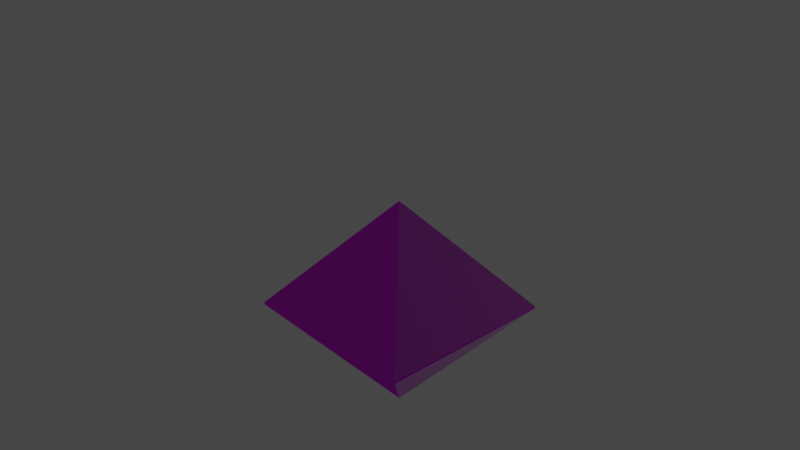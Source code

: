 # Source: Improved_collider.blend  (saved by Blender 3.4.6; exported with 4.5.12 LTS)
import bpy
from mathutils import Matrix  # noqa: F401  (used for matrix-valued properties, if any)

bpy.ops.wm.read_factory_settings(use_empty=True)
scene = bpy.context.scene
scene.name = 'Scene'

# ---- collections
col_collection = bpy.data.collections.new('Collection'); scene.collection.children.link(col_collection)

# ---- images (referenced by path relative to the original .blend; pixels are not part of the script)
import os
ASSET_DIR = os.environ.get("B2B_ASSET_DIR", "")  # directory of the original .blend (textures are referenced by path, not embedded)
HERE = os.path.dirname(os.path.abspath(__file__))  # packed textures are extracted next to this script under _unpacked/

def load_image(name, relpath, width, height, colorspace="sRGB"):
    """Load a texture the original file referenced (path relative to the .blend, or extracted next to this script)."""
    p = next((c for c in (os.path.join(HERE, relpath), os.path.join(ASSET_DIR, relpath)) if relpath and os.path.exists(c)), "")
    if p:
        img = bpy.data.images.load(p, check_existing=True)
        img.name = name
    else:  # same state as the original file: an image datablock whose file is absent (Cycles renders it pink)
        img = bpy.data.images.new(name, width, height)
        img.source = "FILE"
        img.filepath = "//" + (relpath or name)
    img.colorspace_settings.name = colorspace
    return img
img_material_normal = load_image('Material Normal', 'Material Normal.png', 1024, 1024, 'Non-Color')
img_material_base_color = load_image('Material Base Color', 'Material Base Color.png', 1024, 1024, 'sRGB')
img_material_metallic = load_image('Material Metallic', 'Material Metallic.png', 1024, 1024, 'Non-Color')
img_material_001_base_color = load_image('Material.001 Base Color', 'Material.001 Base Color.png', 1024, 1024, 'sRGB')
img_material_001_normal = load_image('Material.001 Normal', 'Material.001 Normal.png', 1024, 1024, 'Non-Color')
img_material_001_metallic = load_image('Material.001 Metallic', 'Material.001 Metallic.png', 1024, 1024, 'Non-Color')

# ---- materials (node trees are filled in below, after node groups)
mat_material = bpy.data.materials.new('Material')
mat_material.alpha_threshold = 0.0
mat_material.use_transparent_shadow = False
mat_material.line_color = (0.0, 0.0, 0.0, 1.0)
mat_material_001 = bpy.data.materials.new('Material.001')
mat_material_001.use_transparent_shadow = False

# ---- material node trees
mat_material.use_nodes = True; mat_material.node_tree.nodes.clear()
_N = mat_material.node_tree.nodes; _L = mat_material.node_tree.links
n0 = _N.new('ShaderNodeOutputMaterial'); n0.name = 'Material Output'; n0.location = (310, 300)
n1 = _N.new('ShaderNodeBsdfPrincipled'); n1.name = 'Principled BSDF'; n1.location = (91, 314)
n1.distribution = 'GGX'
n1.subsurface_method = 'RANDOM_WALK_SKIN'
n1.inputs[2].default_value = 0.07727
n1.inputs[3].default_value = 148.2
n1.inputs[8].default_value = 1.0
n1.inputs[10].default_value = 0.1636
n1.inputs[11].default_value = 2.519
n1.inputs[12].default_value = 0.8136
n1.inputs[13].default_value = 1.0
n1.inputs[20].default_value = 0.2164
n1.inputs[24].default_value = 0.04182
n1.inputs[27].default_value = (0.0, 0.0, 0.0, 1.0)
n1.inputs[28].default_value = 1.0
n2 = _N.new('ShaderNodeNormalMap'); n2.name = 'Normal Map'; n2.location = (-142, -28)
n3 = _N.new('ShaderNodeTexImage'); n3.name = 'Image Texture.004'; n3.location = (-396, -41)
n3.image = img_material_normal
n4 = _N.new('ShaderNodeTexImage'); n4.name = 'Image Texture'; n4.location = (-372, 285)
n4.image = img_material_base_color
n5 = _N.new('ShaderNodeTexImage'); n5.name = 'Image Texture.003'; n5.location = (-651, 75)
n5.image = img_material_metallic
n6 = _N.new('ShaderNodeMix'); n6.name = 'Mix'; n6.location = (-79, 194)
n6.data_type = 'RGBA'
n6.inputs[0].default_value = 0.1636
n6.inputs[7].default_value = (0.0155, 0.1244, 0.8, 1.0)
_L.new(n1.outputs[0], n0.inputs[0])
_L.new(n3.outputs[0], n2.inputs[1])
_L.new(n2.outputs[0], n1.inputs[5])
_L.new(n5.outputs[1], n1.inputs[1])
_L.new(n4.outputs[0], n6.inputs[6])
_L.new(n6.outputs[2], n1.inputs[0])
n0.is_active_output = True
mat_material_001.use_nodes = True; mat_material_001.node_tree.nodes.clear()
_N = mat_material_001.node_tree.nodes; _L = mat_material_001.node_tree.links
n0 = _N.new('ShaderNodeBsdfPrincipled'); n0.name = 'Principled BSDF'; n0.location = (10, 300)
n0.distribution = 'GGX'
n0.subsurface_method = 'RANDOM_WALK_SKIN'
n0.inputs[2].default_value = 1.0
n0.inputs[3].default_value = 1.45
n0.inputs[13].default_value = 0.0
n0.inputs[27].default_value = (0.0, 0.0, 0.0, 1.0)
n0.inputs[28].default_value = 1.0
n1 = _N.new('ShaderNodeOutputMaterial'); n1.name = 'Material Output'; n1.location = (300, 300)
n2 = _N.new('ShaderNodeTexImage'); n2.name = 'Image Texture'; n2.location = (-280, 280)
n2.image = img_material_001_base_color
n3 = _N.new('ShaderNodeTexImage'); n3.name = 'Image Texture.001'; n3.location = (-480, -200)
n3.image = img_material_001_normal
n4 = _N.new('ShaderNodeNormalMap'); n4.name = 'Normal Map'; n4.location = (-190, -160)
n5 = _N.new('ShaderNodeTexImage'); n5.name = 'Image Texture.002'; n5.location = (-280, 160)
n5.image = img_material_001_metallic
_L.new(n0.outputs[0], n1.inputs[0])
_L.new(n2.outputs[0], n0.inputs[0])
_L.new(n3.outputs[0], n4.inputs[1])
_L.new(n4.outputs[0], n0.inputs[5])
_L.new(n5.outputs[0], n0.inputs[1])
n1.is_active_output = True

# ---- world
world_world = bpy.data.worlds.new('World'); scene.world = world_world
world_world.use_nodes = True; world_world.node_tree.nodes.clear()
_N = world_world.node_tree.nodes; _L = world_world.node_tree.links
n0 = _N.new('ShaderNodeOutputWorld'); n0.name = 'World Output'; n0.location = (300, 300)
n1 = _N.new('ShaderNodeBackground'); n1.name = 'Background'; n1.location = (10, 300)
n1.inputs[0].default_value = (0.05088, 0.05088, 0.05088, 1.0)
_L.new(n1.outputs[0], n0.inputs[0])
n0.is_active_output = True
world_world.color = (0.05088, 0.05088, 0.05088)
world_world.use_sun_shadow = False
world_world.sun_shadow_jitter_overblur = 0.0

# ---- cameras
cam_camera = bpy.data.cameras.new('Camera')
cam_camera.clip_end = 100.0
cam_camera.ortho_scale = 7.314

# ---- lights
light_light = bpy.data.lights.new('Light', 'POINT')
light_light.transmission_factor = 0.0
light_light.energy = 1000.0
light_light.shadow_soft_size = 0.1
light_light.shadow_maximum_resolution = 0.006
light_light.use_absolute_resolution = True

# ---- meshes
me_cube_004 = bpy.data.meshes.new('Cube.004')
me_cube_004.from_pydata([(-1.007, -1.007, -1.001), (-1.007, -1.007, -1.001), (1.007, 1.007, -1.031), (1.007, -1.007, -1.031), (0.0, 0.0, -2.2), (-1.007, 1.007, -1.031), (-1.007, -1.007, -1.031), (0.0, 0.0, 0.2), (-1.007, 1.007, -1.001), (1.007, -1.007, -1.001), (-1.007, -1.007, -1.001), (1.007, 1.007, -1.001)], [(1, 0)], [(4, 5, 2), (5, 4, 6), (4, 3, 6), (3, 4, 2), (10, 7, 8), (9, 7, 10), (8, 7, 11), (7, 9, 11)])
_uv = me_cube_004.uv_layers.new(name='UVMap')
_uv.uv.foreach_set('vector', [0.6298, 0.1574, 0.8149, 0.0, 0.8149, 0.3149, 0.9625, 0.6297, 0.7774, 0.4723, 0.9625, 0.3149, 0.7774, 0.7871, 0.9625, 0.6297, 0.9625, 0.9446, 1.0, 0.3149, 0.8149, 0.1574, 1.0, 0.0, 0.2401, 0.315, 0.2401, 0.5584, 0.0, 0.5188, 0.7774, 0.3149, 0.7774, 0.5583, 0.5373, 0.5187, 0.7774, 0.5583, 0.7774, 0.8016, 0.5373, 0.7621, 0.2401, 0.8018, 0.0, 0.7622, 0.2401, 0.5584])
me_cube_004.materials.append(mat_material)
me_cube_004.materials.append(mat_material_001)
me_cube_004.use_mirror_x = True
me_cube_004.use_mirror_y = True
me_cube_004.use_mirror_z = True
me_cube_004.use_mirror_vertex_groups = False
me_cube_004.use_mirror_topology = True
me_cube_004.update()
me_cube_001 = bpy.data.meshes.new('Cube.001')
me_cube_001.from_pydata([(1.007, 1.007, -1.031), (1.007, -1.007, -1.031), (-1.007, 1.007, -1.031), (-1.007, -1.007, -1.031), (-1.007, 1.007, -1.001), (1.007, -1.007, -1.001), (1.007, 1.007, -1.001), (-1.007, -1.007, -1.001)], [], [(0, 2, 4, 6), (3, 1, 5, 7), (3, 7, 4, 2), (0, 6, 5, 1), (0, 1, 3, 2), (5, 6, 4, 7), (4, 6, 0, 5, 1, 7, 3, 2)])
_uv = me_cube_001.uv_layers.new(name='UVMap')
_uv.uv.foreach_set('vector', [0.0, 0.0, 0.0, 0.0, 0.0, 0.0, 0.0, 0.0, 0.0, 0.0, 0.0, 0.0, 0.0, 0.0, 0.0, 0.0, 0.0, 0.0, 0.0, 0.0, 0.0, 0.0, 0.0, 0.0, 0.0, 0.0, 0.0, 0.0, 0.0, 0.0, 0.0, 0.0, 0.0, 0.0, 0.0, 0.0, 0.0, 0.0, 0.0, 0.0, 0.0, 0.0, 0.0, 0.0, 0.0, 0.0, 0.0, 0.0, 0.0, 0.0, 0.0, 0.0, 0.0, 0.0, 0.0, 0.0, 0.0, 0.0, 0.0, 0.0, 0.0, 0.0, 0.0, 0.0])
me_cube_001.materials.append(mat_material)
me_cube_001.materials.append(mat_material_001)
me_cube_001.use_mirror_x = True
me_cube_001.use_mirror_y = True
me_cube_001.use_mirror_z = True
me_cube_001.use_mirror_vertex_groups = False
me_cube_001.use_mirror_topology = True
me_cube_001.update()

# ---- objects
ob_light = bpy.data.objects.new('Light', light_light)
ob_camera = bpy.data.objects.new('Camera', cam_camera)
ob_cube_003 = bpy.data.objects.new('Cube.003', me_cube_004)
ob_cube_001 = bpy.data.objects.new('Cube.001', me_cube_001)

# ---- transforms, parenting, visibility, modifiers, constraints
ob_light.location = (4.076, 1.005, 5.904)
ob_light.rotation_euler = (0.6503, 0.05522, 1.866)
ob_light.lock_rotations_4d = False
ob_light.empty_display_type = 'ARROWS'
ob_light.color = (0.0, 0.0, 0.0, 0.0)
ob_light.lineart.crease_threshold = 0.0
ob_camera.location = (7.359, -6.926, 4.958)
ob_camera.rotation_euler = (1.109, 0.0, 0.8149)
ob_camera.lock_rotations_4d = False
ob_camera.empty_display_type = 'ARROWS'
ob_camera.color = (0.0, 0.0, 0.0, 0.0)
ob_camera.display_type = 'WIRE'
ob_camera.lineart.crease_threshold = 0.0
ob_cube_003.location = (0.0, 0.0, 0.0)
ob_cube_003.lock_rotations_4d = False
ob_cube_003.empty_display_type = 'ARROWS'
ob_cube_003.lineart.crease_threshold = 0.0
ob_cube_003.use_mesh_mirror_x = True
ob_cube_003.use_mesh_mirror_y = True
ob_cube_003.use_mesh_mirror_z = True
ob_cube_001.location = (0.0, 0.0, 0.0)
ob_cube_001.lock_rotations_4d = False
ob_cube_001.empty_display_type = 'ARROWS'
ob_cube_001.lineart.crease_threshold = 0.0
ob_cube_001.use_mesh_mirror_x = True
ob_cube_001.use_mesh_mirror_y = True
ob_cube_001.use_mesh_mirror_z = True

# ---- collection membership
col_collection.objects.link(ob_light)
col_collection.objects.link(ob_camera)
col_collection.objects.link(ob_cube_003)
col_collection.objects.link(ob_cube_001)

# ---- scene / render settings (as saved in the file)
scene.camera = ob_camera
scene.frame_start = 1; scene.frame_end = 250; scene.frame_set(24)
scene.render.engine = 'BLENDER_EEVEE_NEXT'
scene.cycles.sampling_pattern = 'TABULATED_SOBOL'
scene.cycles.use_light_tree = False
scene.view_settings.view_transform = 'Filmic'
bpy.context.view_layer.update()
